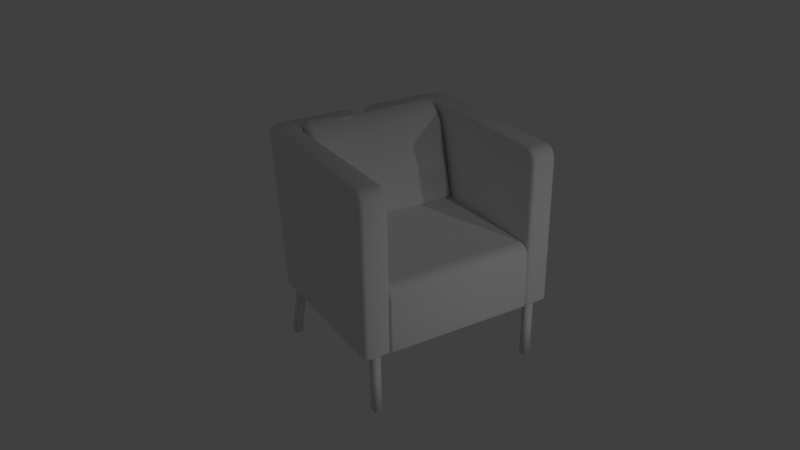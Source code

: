 # Source: ekeroChair.blend  (saved by Blender 2.76.0; exported with 4.5.12 LTS)
import bpy
from mathutils import Matrix  # noqa: F401  (used for matrix-valued properties, if any)

bpy.ops.wm.read_factory_settings(use_empty=True)
scene = bpy.context.scene
scene.name = 'Scene'

# ---- collections
col_collection_1 = bpy.data.collections.new('Collection 1'); scene.collection.children.link(col_collection_1)

# ---- world
world_world = bpy.data.worlds.new('World'); scene.world = world_world
world_world.color = (0.05088, 0.05088, 0.05088)
world_world.use_sun_shadow = False
world_world.sun_shadow_jitter_overblur = 0.0
world_world.cycles.sampling_method = 'MANUAL'
world_world.cycles.sample_map_resolution = 256

# ---- cameras
cam_camera = bpy.data.cameras.new('Camera')
cam_camera.clip_end = 100.0
cam_camera.lens = 35.0
cam_camera.sensor_width = 32.0
cam_camera.sensor_height = 18.0
cam_camera.ortho_scale = 7.314
cam_camera.dof.focus_distance = 0.0
cam_camera.dof.aperture_fstop = 128.0

# ---- lights
light_area = bpy.data.lights.new('Area', 'AREA')
light_area.transmission_factor = 0.0
light_area.energy = 78.54
light_area.shadow_buffer_clip_start = 0.5
light_area.shadow_soft_size = 0.1
light_area.shadow_maximum_resolution = 0.006
light_area.use_absolute_resolution = True
light_area.size = 0.1
light_area.size_y = 0.1
light_area.cycles.use_multiple_importance_sampling = False
light_lamp = bpy.data.lights.new('Lamp', 'POINT')
light_lamp.transmission_factor = 0.0
light_lamp.cutoff_distance = 30.0
light_lamp.energy = 100.0
light_lamp.shadow_buffer_clip_start = 1.001
light_lamp.shadow_soft_size = 0.1
light_lamp.shadow_maximum_resolution = 0.006
light_lamp.use_absolute_resolution = True
light_lamp.cycles.use_multiple_importance_sampling = False

# ---- meshes
me_cube_001 = bpy.data.meshes.new('Cube.001')
me_cube_001.from_pydata([(0.9761, 1.746, 0.3238), (0.9631, 1.709, 0.2842), (0.9482, 2.233, 1.474), (0.9349, 2.272, 1.512), (0.9479, 2.223, 1.508), (0.8785, 2.219, 1.548), (0.9336, 2.219, 1.537), (0.9538, 1.965, 1.291), (0.8871, 1.921, 1.31), (0.9404, 1.934, 1.307), (0.9481, 2.123, 1.47), (0.8791, 2.102, 1.505), (0.9339, 2.106, 1.496), (0.9499, 2.034, 1.404), (0.8817, 2.0, 1.429), (0.936, 2.008, 1.423), (0.9755, 1.76, 0.2881), (0.9077, 1.764, 0.2427), (0.9613, 1.766, 0.2564), (0.9741, 2.009, 0.5171), (0.9061, 2.052, 0.4932), (0.9598, 2.042, 0.4988), (0.9748, 1.861, 0.3258), (0.9069, 1.883, 0.2861), (0.9605, 1.88, 0.2982), (0.9743, 1.948, 0.3949), (0.9063, 1.984, 0.3652), (0.9599, 1.977, 0.3743), (0.9099, 1.687, 0.3135), (0.908, 1.732, 0.2418), (0.9598, 1.706, 0.255), (0.8791, 2.287, 1.482), (0.8786, 2.25, 1.55), (0.9319, 2.278, 1.54), (0.03841, 2.002, 1.223), (0.03918, 2.32, 1.486), (0.04223, 2.101, 1.35), (0.04232, 2.209, 1.432), (0.02071, 2.043, 0.4961), (-0.9765, 1.737, 0.318), (-0.9625, 1.698, 0.2815), (-0.9484, 2.244, 1.484), (-0.9346, 2.286, 1.521), (-0.9486, 2.235, 1.518), (-0.8719, 2.238, 1.558), (-0.9332, 2.233, 1.548), (-0.9552, 1.967, 1.295), (-0.8801, 1.927, 1.314), (-0.9401, 1.936, 1.311), (-0.9478, 2.131, 1.481), (-0.871, 2.116, 1.514), (-0.9324, 2.116, 1.506), (-0.9492, 2.036, 1.413), (-0.8731, 2.007, 1.437), (-0.9339, 2.011, 1.432), (-0.9759, 1.749, 0.2835), (-0.9041, 1.751, 0.2445), (-0.9609, 1.753, 0.2538), (-0.9769, 2.005, 0.5024), (-0.9054, 2.046, 0.4831), (-0.962, 2.037, 0.4855), (-0.9758, 1.852, 0.3185), (-0.9041, 1.871, 0.2847), (-0.9608, 1.869, 0.2926), (-0.9761, 1.942, 0.3844), (-0.9046, 1.975, 0.36), (-0.9612, 1.969, 0.3653), (0.02739, 1.683, 0.3403), (0.02502, 1.694, 0.2747), (0.03804, 2.349, 1.49), (0.03739, 2.381, 1.411), (0.03694, 2.377, 1.479), (-0.9055, 1.678, 0.3143), (-0.9042, 1.719, 0.2442), (-0.9591, 1.693, 0.2536), (-0.8722, 2.304, 1.49), (-0.8724, 2.269, 1.559), (-0.9318, 2.293, 1.549), (0.9407, 2.221, 1.522), (0.948, 2.228, 1.491), (0.9415, 2.253, 1.493), (0.9342, 2.246, 1.525), (0.9696, 1.728, 0.304), (0.9684, 1.763, 0.2723), (0.9758, 1.753, 0.3059), (0.9622, 1.738, 0.2704), (0.4679, 1.95, 1.267), (0.4772, 2.026, 0.4912), (0.9093, 1.693, 0.2842), (0.4804, 1.661, 0.3193), (0.02628, 1.688, 0.3076), (0.478, 1.675, 0.2571), (0.0285, 1.769, 0.7971), (0.8928, 2.17, 0.9919), (-0.9409, 2.234, 1.533), (-0.9485, 2.24, 1.501), (-0.9414, 2.265, 1.502), (-0.9338, 2.26, 1.534), (-0.9695, 1.718, 0.2998), (-0.9789, 1.827, 0.8089), (-0.9655, 1.789, 0.7997), (-0.9684, 1.751, 0.2687), (-0.9762, 1.743, 0.3007), (-0.9617, 1.726, 0.2677), (-0.408, 1.984, 1.253), (-0.4006, 2.312, 1.506), (-0.3978, 2.196, 1.456), (-0.3994, 2.083, 1.376), (-0.4475, 1.851, 0.3064), (-0.4488, 1.955, 0.379), (-0.905, 1.682, 0.286), (-0.4464, 1.658, 0.3428), (-0.446, 1.668, 0.2814), (-0.4029, 2.372, 1.436), (-0.4029, 2.37, 1.498), (-0.4017, 2.341, 1.509), (-0.9082, 1.771, 0.8178), (-0.8926, 2.175, 0.9833), (-0.4462, 1.663, 0.3122), (-0.9689, 1.734, 0.2842), (-0.9411, 2.25, 1.517), (-0.4277, 2.194, 0.9532), (0.4792, 1.667, 0.2882), (0.49, 1.745, 0.8154), (0.969, 1.745, 0.2882), (0.9411, 2.237, 1.508), (0.471, 2.178, 0.9601), (0.8982, 1.846, 1.072), (-0.1804, 2.0, 1.228), (-0.8964, 1.852, 1.063), (0.9118, 1.714, 0.5803), (-0.6416, 1.959, 1.287), (-0.6785, 1.658, 0.3314), (-0.909, 1.716, 0.5688), (-0.6793, 1.758, 0.8222), (-0.2157, 1.77, 0.8055), (0.7025, 1.754, 0.8277), (-0.6824, 1.696, 0.5821), (-0.6631, 1.855, 1.052), (0.6924, 1.845, 1.059)], [], [(133, 137, 134, 116), (2, 13, 7), (86, 14, 36), (44, 76, 97, 45), (121, 38, 59), (9, 127, 1), (33, 3, 31), (48, 100, 129), (21, 27, 26, 20), (15, 12, 11, 14), (98, 100, 39), (21, 20, 93), (119, 103, 40, 98), (7, 0, 19), (77, 76, 114), (53, 107, 106, 50), (61, 64, 66, 63), (56, 62, 108), (132, 72, 110), (125, 80, 3, 81), (21, 93, 3), (139, 86, 123), (127, 139, 136), (35, 37, 11, 5), (46, 99, 100, 48), (122, 91, 88), (27, 24, 23, 26), (51, 50, 44, 45), (99, 58, 39), (129, 138, 131, 47), (110, 72, 40, 74), (102, 39, 61), (133, 116, 100), (58, 60, 66, 64), (48, 47, 53, 54), (79, 10, 2), (114, 113, 75), (83, 18, 24, 22), (33, 32, 81), (66, 65, 62, 63), (56, 73, 103, 57), (68, 73, 29), (73, 74, 103), (37, 36, 14, 11), (96, 42, 60), (130, 137, 67), (19, 21, 2), (120, 97, 42, 96), (75, 117, 42), (135, 92, 34, 128), (76, 77, 97), (50, 106, 105, 44), (115, 76, 44, 105), (107, 104, 128), (26, 23, 108, 109), (7, 13, 15, 9), (70, 113, 114, 71), (124, 84, 82), (139, 127, 8), (117, 59, 60), (94, 43, 49), (59, 38, 109), (30, 29, 85), (118, 112, 68, 90), (118, 111, 132), (22, 25, 0), (60, 42, 117), (41, 58, 46), (21, 3, 80), (19, 2, 7), (109, 38, 87), (77, 75, 42), (108, 17, 56), (54, 53, 50, 51), (93, 31, 3), (123, 136, 139), (101, 103, 119, 55), (78, 4, 125, 81), (39, 102, 119, 98), (101, 57, 103), (85, 124, 82, 1), (77, 114, 75), (55, 61, 101), (32, 33, 71), (84, 16, 22), (18, 83, 85), (107, 53, 131), (33, 31, 71), (104, 131, 138), (8, 9, 15, 14), (126, 87, 38), (135, 128, 104), (134, 135, 138), (82, 0, 9), (28, 88, 30, 1), (94, 45, 97), (108, 23, 17), (80, 2, 21), (121, 113, 70), (107, 36, 37, 106), (12, 6, 5, 11), (20, 26, 87), (101, 61, 63, 57), (109, 65, 59), (72, 132, 137, 133), (74, 73, 112), (128, 34, 36), (63, 62, 56, 57), (29, 30, 91), (114, 76, 115), (36, 34, 86), (137, 132, 111), (36, 107, 128), (95, 43, 120, 96), (81, 3, 33), (116, 129, 100), (92, 135, 137), (67, 90, 122, 89), (111, 118, 90, 67), (100, 40, 133), (121, 117, 75, 113), (137, 130, 92), (46, 48, 54, 52), (68, 112, 73), (8, 86, 139), (71, 114, 115, 69), (129, 47, 48), (74, 112, 110), (60, 58, 41), (0, 25, 19), (73, 56, 17, 29), (64, 61, 39), (60, 41, 96), (85, 29, 17, 18), (83, 16, 124, 85), (30, 88, 91), (29, 91, 68), (79, 4, 10), (5, 32, 69, 35), (87, 26, 109), (70, 31, 93, 126), (16, 84, 124), (84, 0, 82), (93, 20, 87, 126), (77, 42, 97), (6, 78, 81), (53, 47, 131), (131, 104, 107), (125, 79, 80), (99, 46, 58), (45, 94, 49, 51), (10, 12, 15, 13), (67, 89, 130), (94, 97, 120, 43), (4, 79, 125), (79, 2, 80), (110, 118, 132), (130, 136, 123), (123, 92, 130), (7, 9, 0), (135, 134, 137), (130, 127, 136), (4, 78, 10), (10, 13, 2), (66, 60, 59, 65), (28, 89, 122, 88), (69, 32, 71), (27, 25, 22, 24), (89, 28, 130), (81, 32, 5, 6), (16, 83, 22), (28, 1, 130), (64, 39, 58), (65, 109, 108, 62), (74, 40, 103), (111, 67, 137), (91, 122, 90, 68), (54, 51, 49, 52), (22, 0, 84), (46, 52, 41), (127, 130, 1), (116, 134, 138, 129), (85, 1, 30), (24, 18, 17, 23), (52, 49, 41), (78, 6, 12, 10), (99, 39, 100), (9, 1, 82), (86, 8, 14), (102, 55, 119), (41, 95, 96), (115, 105, 35, 69), (92, 123, 86, 34), (72, 133, 40), (95, 41, 49), (70, 126, 38, 121), (55, 102, 61), (43, 95, 49), (37, 35, 105, 106), (98, 40, 100), (19, 25, 27, 21), (104, 138, 135), (31, 70, 71), (9, 8, 127), (59, 117, 121), (112, 118, 110)])
me_cube_001.polygons.foreach_set('use_smooth', [True] * 206)
me_cube_001.use_remesh_preserve_volume = False
me_cube_001.use_remesh_preserve_attributes = False
me_cube_001.use_mirror_vertex_groups = False
me_cube_001.update()
me_cube_005 = bpy.data.meshes.new('Cube.005')
me_cube_005.from_pydata([(1.0, 2.006, -0.625), (0.975, 2.004, -0.65), (0.9927, 2.005, -0.6427), (0.975, 2.075, 0.25), (1.0, 2.073, 0.225), (0.9927, 2.074, 0.2427), (1.0, 0.1737, 0.2187), (0.975, 0.1707, 0.2432), (0.9927, 0.1711, 0.2362), (1.0, 0.0969, 0.199), (0.975, 0.08416, 0.2211), (0.9927, 0.08754, 0.2148), (1.0, 0.04299, 0.1482), (0.975, 0.02068, 0.1614), (0.9927, 0.02696, 0.1576), (1.0, 0.02065, 0.07515), (0.975, -0.004397, 0.07921), (0.9927, 0.00273, 0.07808), (1.0, 0.015, -0.62), (0.975, -0.01, -0.625), (0.9927, -0.002678, -0.6235), (1.0, 0.01997, -0.625), (0.975, 0.015, -0.65), (0.9927, 0.01646, -0.6427), (1.0, 0.01646, -0.6235), (0.975, -0.002678, -0.6427), (0.9927, 0.002927, -0.6371), (-1.0, 2.006, -0.625), (-0.975, 2.004, -0.65), (-0.9927, 2.005, -0.6427), (-0.975, 2.075, 0.25), (-1.0, 2.073, 0.225), (-0.9927, 2.074, 0.2427), (-1.0, 0.1737, 0.2187), (-0.975, 0.1707, 0.2432), (-0.9927, 0.1711, 0.2362), (-1.0, 0.0969, 0.199), (-0.975, 0.08416, 0.2211), (-0.9927, 0.08754, 0.2148), (-1.0, 0.04299, 0.1482), (-0.975, 0.02068, 0.1614), (-0.9927, 0.02696, 0.1576), (-1.0, 0.02065, 0.07515), (-0.975, -0.004397, 0.07921), (-0.9927, 0.00273, 0.07808), (-1.0, 0.015, -0.62), (-0.975, -0.01, -0.625), (-0.9927, -0.002678, -0.6235), (-1.0, 0.01997, -0.625), (-0.975, 0.015, -0.65), (-0.9927, 0.01646, -0.6427), (-1.0, 0.01646, -0.6235), (-0.975, -0.002678, -0.6427), (-0.9927, 0.002927, -0.6371), (1.0, 0.0, -0.65), (1.0, 0.0, 0.25), (1.0, 2.004, -0.65), (1.0, 2.075, 0.25), (1.0, 1.974, 0.25), (0.9, 2.075, 0.25), (1.0, 2.067, 0.1503), (0.9941, 2.029, 0.25), (0.955, 2.069, 0.25), (0.05, 2.572, 1.243), (0.01758, 2.555, 1.248), (0.2566, 2.595, 1.45), (0.25, 2.55, 1.5), (0.2523, 2.58, 1.483), (0.07837, 2.584, 1.349), (0.03349, 2.536, 1.375), (0.04927, 2.568, 1.366), (0.151, 2.592, 1.422), (0.125, 2.546, 1.467), (0.1341, 2.577, 1.451), (1.35, 2.343, 1.45), (1.332, 2.345, 1.483), (1.1, 2.595, 1.45), (1.099, 2.58, 1.483), (1.29, 2.411, 1.5), (1.338, 2.421, 1.45), (1.321, 2.419, 1.483), (1.261, 2.467, 1.5), (1.302, 2.491, 1.45), (1.288, 2.484, 1.483), (1.217, 2.511, 1.5), (1.247, 2.547, 1.45), (1.236, 2.536, 1.483), (1.162, 2.54, 1.5), (1.177, 2.582, 1.45), (1.172, 2.569, 1.483), (1.35, 0.1742, 1.447), (1.3, 0.1662, 1.497), (1.332, 0.169, 1.479), (1.35, 0.1119, 1.429), (1.3, 0.08567, 1.474), (1.332, 0.0949, 1.458), (1.35, 0.07087, 1.388), (1.3, 0.02639, 1.414), (1.332, 0.04203, 1.405), (1.35, 0.05292, 1.326), (1.3, 0.003186, 1.334), (1.332, 0.02067, 1.331), (0.25, 2.3, 1.5), (0.2533, 2.253, 1.475), (0.2509, 2.274, 1.493), (0.05, 2.214, 1.244), (0.006699, 2.24, 1.249), (0.025, 2.221, 1.247), (0.1511, 2.239, 1.422), (0.125, 2.296, 1.467), (0.138, 2.249, 1.444), (0.1285, 2.27, 1.461), (0.0784, 2.229, 1.35), (0.03349, 2.283, 1.375), (0.05595, 2.237, 1.362), (0.03951, 2.257, 1.372), (0.9, 2.243, 1.45), (0.9067, 2.253, 1.475), (1.0, 2.142, 1.45), (1.006, 2.152, 1.475), (1.023, 2.171, 1.493), (0.955, 2.237, 1.45), (0.972, 2.298, 1.5), (0.9573, 2.248, 1.475), (0.9635, 2.27, 1.493), (0.9941, 2.198, 1.45), (1.042, 2.227, 1.5), (1.001, 2.204, 1.475), (1.018, 2.215, 1.493), (1.045, 0.003177, 1.334), (1.023, 0.009839, 1.333), (1.006, 0.02804, 1.33), (1.045, 0.02634, 1.414), (1.0, 0.07082, 1.388), (1.023, 0.0323, 1.411), (1.006, 0.04858, 1.401), (1.045, 0.0856, 1.474), (1.0, 0.1118, 1.429), (1.023, 0.08911, 1.468), (1.006, 0.09871, 1.451), (1.045, 0.1661, 1.497), (1.023, 0.1672, 1.49), (1.006, 0.1701, 1.472), (1.025, 2.029, -0.65), (1.0, 2.006, -0.625), (1.007, 2.012, -0.6427), (1.1, 2.364, -0.625), (1.099, 2.355, -0.6427), (1.35, 2.113, -0.625), (1.343, 2.11, -0.6427), (1.169, 2.325, -0.65), (1.177, 2.352, -0.625), (1.175, 2.343, -0.6427), (1.232, 2.293, -0.65), (1.247, 2.316, -0.625), (1.243, 2.308, -0.6427), (1.282, 2.243, -0.65), (1.302, 2.261, -0.625), (1.296, 2.254, -0.6427), (1.314, 2.18, -0.65), (1.338, 2.191, -0.625), (1.331, 2.186, -0.6427), (1.325, 0.05634, -0.65), (1.35, 0.05, -0.625), (1.343, 0.05186, -0.6427), (1.294, 0.025, -0.65), (1.3, 0.0, -0.625), (1.298, 0.007322, -0.6427), (1.314, 0.03602, -0.65), (1.332, 0.01758, -0.625), (1.327, 0.02298, -0.6427), (0.025, 2.305, -0.65), (0.007322, 2.31, -0.6427), (0.05638, 2.336, -0.65), (0.05, 2.364, -0.625), (0.05187, 2.355, -0.6427), (0.03607, 2.325, -0.65), (0.01758, 2.347, -0.625), (0.02299, 2.339, -0.6427), (0.05331, 2.029, -0.65), (0.05, 2.006, -0.625), (0.05097, 2.012, -0.6427), (0.025, 2.058, -0.65), (0.007322, 2.056, -0.6427), (0.038, 2.033, -0.65), (0.025, 2.013, -0.625), (0.02881, 2.018, -0.6427), (0.02914, 2.042, -0.65), (0.006699, 2.031, -0.625), (0.01327, 2.033, -0.6427), (1.049, 0.025, -0.65), (1.045, 0.0, -0.625), (1.046, 0.007322, -0.6427), (1.025, 0.053, -0.65), (1.0, 0.05, -0.625), (1.007, 0.05088, -0.6427), (1.037, 0.02869, -0.65), (1.023, 0.006699, -0.625), (1.027, 0.01314, -0.6427), (1.029, 0.0371, -0.65), (1.006, 0.025, -0.625), (1.013, 0.02854, -0.6427), (1.1, 2.104, -0.65), (1.2, 2.104, -0.65), (1.2, 2.204, -0.65), (1.1, 2.204, -0.65), (1.175, 2.204, -1.5), (1.275, 2.204, -1.5), (1.275, 2.304, -1.5), (1.175, 2.304, -1.5), (1.1, 0.07895, -0.65), (1.2, 0.07895, -0.65), (1.1, 0.1789, -0.65), (1.2, 0.1789, -0.65), (1.1, 0.07895, -1.5), (1.2, 0.07895, -1.5), (1.1, 0.1789, -1.5), (1.2, 0.1789, -1.5), (-1.0, 0.0, -0.65), (-1.0, 0.0, 0.25), (-1.0, 2.075, 0.25), (0.0, 2.004, -0.65), (0.0, 2.075, 0.25), (-1.0, 2.004, -0.65), (-1.0, 1.974, 0.25), (-0.9, 2.075, 0.25), (-1.0, 2.067, 0.1503), (-0.9941, 2.029, 0.25), (-0.955, 2.069, 0.25), (-0.05, 2.572, 1.243), (0.0, 2.523, 1.25), (-0.01758, 2.555, 1.248), (-0.2566, 2.595, 1.45), (-0.25, 2.55, 1.5), (-0.2523, 2.58, 1.483), (-0.07837, 2.584, 1.349), (-0.03349, 2.536, 1.375), (-0.04927, 2.568, 1.366), (-0.151, 2.592, 1.422), (-0.125, 2.546, 1.467), (-0.1341, 2.577, 1.451), (-1.35, 2.343, 1.45), (-1.332, 2.345, 1.483), (-1.1, 2.595, 1.45), (-1.099, 2.58, 1.483), (-1.29, 2.411, 1.5), (-1.338, 2.421, 1.45), (-1.321, 2.419, 1.483), (-1.261, 2.467, 1.5), (-1.302, 2.491, 1.45), (-1.288, 2.484, 1.483), (-1.217, 2.511, 1.5), (-1.247, 2.547, 1.45), (-1.236, 2.536, 1.483), (-1.162, 2.54, 1.5), (-1.177, 2.582, 1.45), (-1.172, 2.569, 1.483), (-1.35, 0.1742, 1.447), (-1.3, 0.1662, 1.497), (-1.332, 0.169, 1.479), (-1.35, 0.1119, 1.429), (-1.3, 0.08567, 1.474), (-1.332, 0.0949, 1.458), (-1.35, 0.07087, 1.388), (-1.3, 0.02639, 1.414), (-1.332, 0.04203, 1.405), (-1.35, 0.05292, 1.326), (-1.3, 0.003186, 1.334), (-1.332, 0.02067, 1.331), (-0.25, 2.3, 1.5), (-0.2533, 2.253, 1.475), (-0.2509, 2.274, 1.493), (0.0, 2.265, 1.25), (-0.05, 2.214, 1.244), (-0.006699, 2.24, 1.249), (-0.025, 2.221, 1.247), (-0.1511, 2.239, 1.422), (-0.125, 2.296, 1.467), (-0.138, 2.249, 1.444), (-0.1285, 2.27, 1.461), (-0.0784, 2.229, 1.35), (-0.03349, 2.283, 1.375), (-0.05595, 2.237, 1.362), (-0.03951, 2.257, 1.372), (-0.9, 2.243, 1.45), (-0.9067, 2.253, 1.475), (-1.0, 2.142, 1.45), (-1.006, 2.152, 1.475), (-1.023, 2.171, 1.493), (-0.955, 2.237, 1.45), (-0.972, 2.298, 1.5), (-0.9573, 2.248, 1.475), (-0.9635, 2.27, 1.493), (-0.9941, 2.198, 1.45), (-1.042, 2.227, 1.5), (-1.001, 2.204, 1.475), (-1.018, 2.215, 1.493), (-1.045, 0.003177, 1.334), (-1.023, 0.009839, 1.333), (-1.006, 0.02804, 1.33), (-1.045, 0.02634, 1.414), (-1.0, 0.07082, 1.388), (-1.023, 0.0323, 1.411), (-1.006, 0.04858, 1.401), (-1.045, 0.0856, 1.474), (-1.0, 0.1118, 1.429), (-1.023, 0.08911, 1.468), (-1.006, 0.09871, 1.451), (-1.045, 0.1661, 1.497), (-1.023, 0.1672, 1.49), (-1.006, 0.1701, 1.472), (-1.025, 2.029, -0.65), (-1.0, 2.006, -0.625), (-1.007, 2.012, -0.6427), (-1.1, 2.364, -0.625), (-1.099, 2.355, -0.6427), (-1.35, 2.113, -0.625), (-1.343, 2.11, -0.6427), (-1.169, 2.325, -0.65), (-1.177, 2.352, -0.625), (-1.175, 2.343, -0.6427), (-1.232, 2.293, -0.65), (-1.247, 2.316, -0.625), (-1.243, 2.308, -0.6427), (-1.282, 2.243, -0.65), (-1.302, 2.261, -0.625), (-1.296, 2.254, -0.6427), (-1.314, 2.18, -0.65), (-1.338, 2.191, -0.625), (-1.331, 2.186, -0.6427), (-1.325, 0.05634, -0.65), (-1.35, 0.05, -0.625), (-1.343, 0.05186, -0.6427), (-1.294, 0.025, -0.65), (-1.3, 0.0, -0.625), (-1.298, 0.007322, -0.6427), (-1.314, 0.03602, -0.65), (-1.332, 0.01758, -0.625), (-1.327, 0.02298, -0.6427), (-0.025, 2.305, -0.65), (0.0, 2.314, -0.625), (-0.007322, 2.31, -0.6427), (-0.05638, 2.336, -0.65), (-0.05, 2.364, -0.625), (-0.05187, 2.355, -0.6427), (-0.03607, 2.325, -0.65), (-0.01758, 2.347, -0.625), (-0.02299, 2.339, -0.6427), (-0.05331, 2.029, -0.65), (-0.05, 2.006, -0.625), (-0.05097, 2.012, -0.6427), (-0.025, 2.058, -0.65), (0.0, 2.056, -0.625), (-0.007322, 2.056, -0.6427), (-0.038, 2.033, -0.65), (-0.025, 2.013, -0.625), (-0.02881, 2.018, -0.6427), (-0.02914, 2.042, -0.65), (-0.006699, 2.031, -0.625), (-0.01327, 2.033, -0.6427), (-1.049, 0.025, -0.65), (-1.045, 0.0, -0.625), (-1.046, 0.007322, -0.6427), (-1.025, 0.053, -0.65), (-1.0, 0.05, -0.625), (-1.007, 0.05088, -0.6427), (-1.037, 0.02869, -0.65), (-1.023, 0.006699, -0.625), (-1.027, 0.01314, -0.6427), (-1.029, 0.0371, -0.65), (-1.006, 0.025, -0.625), (-1.013, 0.02854, -0.6427), (-1.1, 2.104, -0.65), (-1.2, 2.104, -0.65), (-1.2, 2.204, -0.65), (-1.1, 2.204, -0.65), (-1.175, 2.204, -1.5), (-1.275, 2.204, -1.5), (-1.275, 2.304, -1.5), (-1.175, 2.304, -1.5), (-1.1, 0.07895, -0.65), (-1.2, 0.07895, -0.65), (-1.1, 0.1789, -0.65), (-1.2, 0.1789, -0.65), (-1.1, 0.07895, -1.5), (-1.2, 0.07895, -1.5), (-1.1, 0.1789, -1.5), (-1.2, 0.1789, -1.5)], [(143, 202), (311, 372)], [(1, 3, 30, 28), (25, 52, 49, 22), (49, 50, 29, 28), (37, 40, 13, 10), (30, 31, 27), (7, 3, 30, 34), (34, 37, 10, 7), (22, 49, 28, 1), (33, 36, 38, 35), (38, 41, 40, 37), (48, 50, 53, 51), (35, 32, 31, 33), (42, 44, 41, 39), (35, 38, 37, 34), (15, 12, 14, 17), (17, 16, 19, 20), (45, 51, 53, 47), (23, 2, 0, 21), (47, 53, 52, 46), (44, 47, 46, 43), (50, 48, 27, 29), (15, 18, 21), (42, 45, 47, 44), (40, 43, 16, 13), (8, 5, 3, 7), (4, 3, 1), (1, 0, 4), (27, 28, 30), (25, 26, 20, 19), (35, 34, 30, 32), (36, 39, 41, 38), (10, 11, 8, 7), (14, 12, 9, 11), (13, 14, 11, 10), (11, 9, 6, 8), (17, 14, 13, 16), (19, 16, 43, 46), (21, 24, 26, 23), (23, 26, 25, 22), (26, 24, 18, 20), (50, 49, 52, 53), (18, 24, 21), (22, 1, 2, 23), (21, 0, 4, 6), (45, 42, 48), (27, 48, 33, 31), (6, 9, 15), (12, 15, 9), (6, 15, 21), (44, 43, 40, 41), (8, 6, 4, 5), (15, 17, 20, 18), (51, 45, 48), (42, 39, 36), (36, 33, 42), (48, 42, 33), (19, 46, 52, 25), (87, 66, 102, 122), (143, 156, 159), (281, 236, 239, 277), (129, 130, 197, 191), (227, 228, 289, 293), (284, 225, 273), (305, 286, 310), (97, 98, 95, 94), (79, 74, 148, 160), (287, 310, 286), (298, 302, 300, 297), (92, 90, 74, 75), (231, 346, 343, 229), (117, 123, 124), (259, 258, 242), (297, 300, 264, 267), (165, 193, 162), (287, 295, 296, 288), (58, 61, 60), (61, 62, 60), (62, 59, 60), (228, 225, 284, 289), (90, 93, 99), (100, 129, 191, 166), (224, 227, 293, 286), (300, 304, 261, 264), (304, 308, 258, 261), (169, 101, 100, 166), (64, 177, 340, 230), (317, 329, 327), (229, 235, 237, 231), (63, 76, 146, 174), (345, 342, 344, 347), (111, 110, 103, 104), (167, 192, 190, 165), (234, 233, 239, 240), (67, 77, 76, 65), (311, 363, 330, 327), (155, 152, 151, 154), (245, 242, 258), (247, 246, 241, 242), (248, 250, 247, 245), (250, 249, 246, 247), (87, 84, 86, 89), (325, 249, 252, 322), (254, 256, 253, 251), (256, 255, 252, 253), (270, 271, 285, 284), (244, 243, 255, 256), (93, 96, 99), (64, 63, 174, 177), (61, 125, 121, 62), (266, 268, 265, 263), (268, 267, 264, 265), (173, 150, 143, 179), (262, 265, 264, 261), (257, 260, 262, 259), (101, 98, 97, 100), (130, 131, 200, 197), (153, 156, 143), (294, 308, 288), (292, 291, 285), (173, 147, 150), (74, 90, 148), (365, 364, 370, 371), (273, 275, 282, 280), (58, 118, 125, 61), (95, 93, 90, 92), (330, 336, 338, 332), (172, 171, 182, 183), (283, 281, 277, 279), (276, 278, 270), (270, 278, 279, 271), (88, 85, 154, 151), (225, 226, 349), (272, 352, 188, 106), (285, 271, 292), (122, 102, 104, 124), (164, 149, 148, 163), (224, 301, 364, 312), (120, 119, 142, 141), (295, 291, 292, 296), (308, 309, 288), (190, 196, 199), (190, 193, 165), (171, 176, 173), (116, 117, 104, 103), (364, 301, 299), (142, 139, 138, 141), (309, 308, 304, 306), (189, 187, 184, 186), (360, 366, 368, 362), (80, 75, 74, 79), (310, 307, 305), (310, 309, 306, 307), (126, 81, 84, 122), (274, 275, 355, 358), (193, 199, 201, 195), (120, 140, 126), (332, 317, 330), (248, 245, 294), (108, 105, 116), (317, 316, 328, 329), (251, 253, 250, 248), (107, 185, 180, 105), (327, 329, 326, 324), (326, 325, 322, 323), (324, 326, 323, 321), (323, 322, 319, 320), (342, 318, 315), (320, 319, 314, 315), (231, 230, 340, 346), (352, 340, 230, 272), (349, 273, 225), (286, 293, 295, 287), (335, 334, 337, 338), (333, 335, 338, 336), (332, 338, 337, 331), (369, 371, 368, 366), (341, 347, 346, 340), (339, 345, 347, 341), (371, 370, 367, 368), (152, 150, 147), (105, 112, 114, 107), (359, 353, 352, 358), (354, 357, 359, 356), (356, 359, 358, 355), (348, 354, 356, 350), (350, 356, 355, 349), (363, 365, 371, 369), (158, 155, 154, 157), (178, 176, 171, 172), (188, 189, 186, 185), (313, 350, 349, 312), (83, 80, 79, 82), (351, 339, 341, 353), (293, 289, 291, 295), (179, 143, 145), (260, 263, 265, 262), (193, 195, 145), (70, 68, 63, 64), (352, 183, 189, 188), (335, 333, 360, 362), (312, 349, 226), (377, 378, 379, 376), (203, 204, 205, 202), (378, 374, 375, 379), (72, 69, 113, 109), (149, 161, 160, 148), (202, 205, 209, 206), (381, 385, 384, 380), (385, 387, 386, 384), (381, 380, 382, 383), (211, 210, 214, 215), (211, 213, 212, 210), (267, 334, 361, 297), (99, 148, 90), (324, 311, 327), (259, 262, 261, 258), (137, 118, 58), (173, 175, 147), (67, 73, 72, 66), (194, 131, 133), (69, 230, 272, 113), (328, 246, 249, 325), (288, 296, 294), (319, 255, 243, 314), (77, 89, 88, 76), (185, 186, 181, 180), (124, 104, 117), (132, 97, 94, 136), (182, 171, 179), (284, 276, 270), (353, 341, 340, 352), (224, 226, 227), (227, 226, 228), (228, 226, 225), (76, 88, 151, 146), (299, 303, 302, 298), (62, 121, 116, 59), (129, 100, 97, 132), (106, 188, 185, 107), (66, 72, 109, 102), (85, 82, 157, 154), (370, 364, 299), (275, 273, 349, 355), (282, 283, 279, 278), (70, 64, 230, 69), (71, 68, 70, 73), (73, 70, 69, 72), (65, 71, 73, 67), (347, 344, 343, 346), (316, 266, 257), (373, 374, 378, 377), (322, 252, 255, 319), (244, 254, 233), (334, 335, 362, 361), (321, 323, 320, 318), (205, 204, 208, 209), (84, 81, 83, 86), (86, 83, 82, 85), (274, 272, 281, 283), (362, 368, 367, 361), (87, 77, 66), (234, 232, 243, 244), (163, 148, 99), (268, 266, 331, 337), (267, 268, 337, 334), (290, 292, 271, 269), (329, 328, 325, 326), (98, 96, 93, 95), (284, 285, 291, 289), (99, 96, 98, 101), (94, 95, 92, 91), (259, 242, 241, 257), (277, 239, 233, 269), (240, 239, 236, 237), (184, 187, 179), (272, 274, 358, 352), (254, 251, 290), (186, 184, 179, 181), (107, 114, 115, 106), (106, 115, 113, 272), (112, 108, 110, 114), (114, 110, 111, 115), (237, 236, 230, 231), (137, 142, 118), (275, 274, 283, 282), (111, 104, 102, 109), (327, 330, 317), (276, 284, 273), (116, 121, 123, 117), (342, 348, 311, 318), (152, 147, 146, 151), (123, 121, 125, 127), (124, 123, 127, 128), (122, 124, 128, 126), (127, 125, 118, 119), (128, 127, 119, 120), (136, 94, 91, 140), (199, 193, 190), (179, 171, 173), (150, 153, 143), (147, 175, 174, 146), (297, 361, 367, 298), (103, 108, 116), (134, 135, 131, 130), (132, 134, 130, 129), (139, 137, 133, 135), (138, 139, 135, 134), (136, 138, 134, 132), (75, 78, 91), (81, 78, 80, 83), (141, 138, 136, 140), (187, 182, 179), (310, 287, 288, 309), (91, 78, 126, 140), (303, 299, 301), (245, 247, 242), (159, 149, 162), (272, 230, 236, 281), (159, 156, 158, 161), (161, 158, 157, 160), (156, 153, 155, 158), (302, 306, 304, 300), (153, 150, 152, 155), (298, 367, 370, 299), (115, 111, 109, 113), (279, 277, 269, 271), (280, 276, 273), (315, 314, 343, 344), (168, 165, 162), (332, 331, 316, 317), (165, 168, 170, 167), (169, 170, 164, 163), (170, 168, 162, 164), (246, 328, 316, 241), (175, 173, 176, 178), (174, 175, 178, 177), (162, 193, 143, 159), (177, 178, 172, 340), (182, 187, 189, 183), (253, 252, 249, 250), (280, 282, 278, 276), (167, 170, 169, 166), (303, 307, 306, 302), (89, 86, 85, 88), (313, 312, 364, 365), (195, 201, 200, 194), (199, 196, 198, 201), (201, 198, 197, 200), (198, 196, 190, 192), (197, 198, 192, 191), (232, 234, 240, 238), (340, 172, 183, 352), (348, 350, 313), (180, 181, 145, 144), (313, 365, 363), (145, 195, 194, 144), (166, 191, 192, 167), (351, 353, 359, 357), (163, 99, 101, 169), (212, 213, 217, 216), (373, 372, 375, 374), (372, 373, 377, 376), (202, 206, 207, 203), (203, 207, 208, 204), (379, 375, 372, 376), (207, 206, 209, 208), (210, 212, 216, 214), (215, 214, 216, 217), (380, 384, 386, 382), (382, 386, 387, 383), (383, 387, 385, 381), (120, 141, 140), (126, 128, 120), (59, 116, 105), (144, 60, 180), (105, 180, 59), (108, 112, 105), (60, 59, 180), (320, 315, 318), (344, 342, 315), (181, 179, 145), (143, 193, 145), (301, 305, 307, 303), (324, 321, 311), (238, 240, 237, 235), (345, 339, 342), (351, 357, 348), (354, 348, 357), (369, 366, 360), (360, 333, 363), (336, 330, 333), (321, 318, 311), (339, 351, 348), (363, 333, 330), (339, 348, 342), (360, 363, 369), (58, 60, 144), (245, 258, 308, 294), (133, 137, 58), (235, 229, 232), (82, 79, 160, 157), (243, 232, 229), (238, 235, 232), (312, 226, 224), (224, 286, 305), (305, 301, 224), (194, 133, 58, 144), (65, 76, 63), (314, 243, 229, 343), (63, 68, 65), (71, 65, 68), (135, 133, 131), (194, 200, 131), (233, 254, 290, 269), (296, 292, 290, 294), (290, 251, 248, 294), (78, 81, 126), (84, 87, 122), (257, 241, 316), (316, 331, 266), (266, 263, 260), (260, 257, 266), (233, 234, 244), (244, 256, 254), (67, 66, 77), (87, 89, 77), (119, 118, 142), (137, 139, 142), (103, 110, 108), (91, 92, 75), (75, 80, 78), (164, 162, 149), (159, 161, 149), (311, 348, 313), (311, 313, 363), (213, 211, 215, 217)])
me_cube_005.polygons.foreach_set('use_smooth', [True] * 436)
me_cube_005.use_remesh_preserve_volume = False
me_cube_005.use_remesh_preserve_attributes = False
me_cube_005.use_mirror_vertex_groups = False
me_cube_005.update()

# ---- objects
ob_area = bpy.data.objects.new('Area', light_area)
ob_cube_002 = bpy.data.objects.new('Cube.002', me_cube_001)
ob_cube = bpy.data.objects.new('Cube', me_cube_005)
ob_lamp = bpy.data.objects.new('Lamp', light_lamp)
ob_camera = bpy.data.objects.new('Camera', cam_camera)

# ---- transforms, parenting, visibility, modifiers, constraints
ob_area.location = (6.77, 1.45, 3.007)
ob_area.scale = (0.1857, 0.1857, 0.1857)
ob_area.lineart.crease_threshold = 0.0
ob_cube_002.location = (0.0, 0.0, 0.0)
ob_cube_002.rotation_euler = (0.0, -0.0, 1.571)
ob_cube_002.lineart.crease_threshold = 0.0
ob_cube.location = (0.0, 0.0, 0.0)
ob_cube.rotation_euler = (0.0, -0.0, 1.571)
ob_cube.lineart.crease_threshold = 0.0
ob_lamp.location = (6.77, 3.127, 3.007)
ob_lamp.rotation_euler = (0.6503, 0.05522, 1.866)
ob_lamp.lock_rotations_4d = False
ob_lamp.empty_display_type = 'ARROWS'
ob_lamp.color = (0.0, 0.0, 0.0, 0.0)
ob_lamp.hide_viewport = True
ob_lamp.lineart.crease_threshold = 0.0
ob_camera.location = (7.481, -5.287, 5.344)
ob_camera.rotation_euler = (1.109, 0.01082, 1.031)
ob_camera.lock_rotations_4d = False
ob_camera.empty_display_type = 'ARROWS'
ob_camera.color = (0.0, 0.0, 0.0, 0.0)
ob_camera.display_type = 'WIRE'
ob_camera.lineart.crease_threshold = 0.0

# ---- collection membership
col_collection_1.objects.link(ob_area)
col_collection_1.objects.link(ob_cube_002)
col_collection_1.objects.link(ob_cube)
col_collection_1.objects.link(ob_lamp)
col_collection_1.objects.link(ob_camera)

# ---- scene / render settings (as saved in the file)
scene.camera = ob_camera
scene.frame_start = 1; scene.frame_end = 250; scene.frame_set(1)
scene.render.engine = 'BLENDER_EEVEE_NEXT'
scene.render.resolution_percentage = 50
scene.render.dither_intensity = 0.0
scene.cycles.use_denoising = False
scene.cycles.samples = 10
scene.cycles.sampling_pattern = 'TABULATED_SOBOL'
scene.cycles.light_sampling_threshold = 0.0
scene.cycles.use_adaptive_sampling = False
scene.cycles.use_light_tree = False
scene.cycles.blur_glossy = 0.0
scene.cycles.pixel_filter_type = 'GAUSSIAN'
scene.cycles.sample_clamp_indirect = 0.0
scene.view_settings.view_transform = 'Standard'
bpy.context.view_layer.update()
